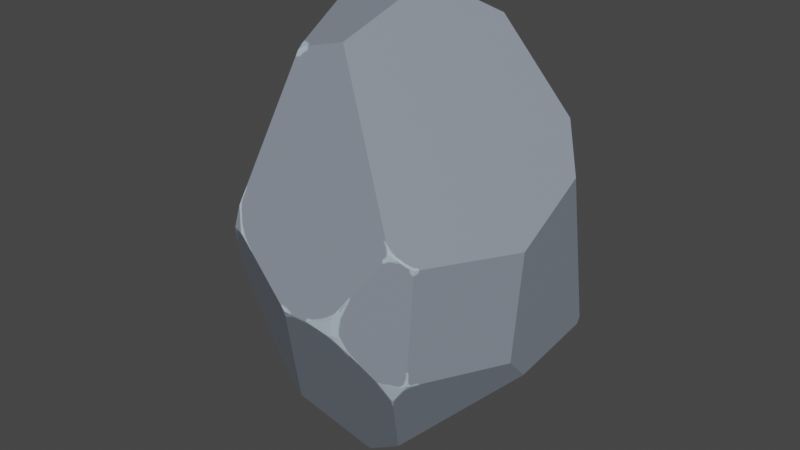 # Source: Impassable_Obstacle_-_Rock_Variant_2_.blend  (saved by Blender 2.91.10; exported with 4.5.12 LTS)
import bpy
from mathutils import Matrix  # noqa: F401  (used for matrix-valued properties, if any)

bpy.ops.wm.read_factory_settings(use_empty=True)
scene = bpy.context.scene
scene.name = 'Scene'

# ---- collections
col_collection = bpy.data.collections.new('Collection'); scene.collection.children.link(col_collection)

# ---- images (referenced by path relative to the original .blend; pixels are not part of the script)
import os
ASSET_DIR = os.environ.get("B2B_ASSET_DIR", "")  # directory of the original .blend (textures are referenced by path, not embedded)
HERE = os.path.dirname(os.path.abspath(__file__))  # packed textures are extracted next to this script under _unpacked/

def load_image(name, relpath, width, height, colorspace="sRGB"):
    """Load a texture the original file referenced (path relative to the .blend, or extracted next to this script)."""
    p = next((c for c in (os.path.join(HERE, relpath), os.path.join(ASSET_DIR, relpath)) if relpath and os.path.exists(c)), "")
    if p:
        img = bpy.data.images.load(p, check_existing=True)
        img.name = name
    else:  # same state as the original file: an image datablock whose file is absent (Cycles renders it pink)
        img = bpy.data.images.new(name, width, height)
        img.source = "FILE"
        img.filepath = "//" + (relpath or name)
    img.colorspace_settings.name = colorspace
    return img
img_material_base_color = load_image('Material Base Color', '_unpacked/Material_Base_Color.c4839176.png', 2048, 2048, 'sRGB')

# ---- materials (node trees are filled in below, after node groups)
mat_material = bpy.data.materials.new('Material')
mat_material.alpha_threshold = 0.0
mat_material.use_transparent_shadow = False
mat_material.line_color = (0.0, 0.0, 0.0, 1.0)

# ---- material node trees
mat_material.use_nodes = True; mat_material.node_tree.nodes.clear()
_N = mat_material.node_tree.nodes; _L = mat_material.node_tree.links
n0 = _N.new('ShaderNodeOutputMaterial'); n0.name = 'Material Output'; n0.location = (300, 300)
n1 = _N.new('ShaderNodeBsdfPrincipled'); n1.name = 'Principled BSDF'; n1.location = (10, 300)
n1.distribution = 'GGX'
n1.subsurface_method = 'BURLEY'
n1.inputs[2].default_value = 0.4
n1.inputs[3].default_value = 1.45
n1.inputs[27].default_value = (0.0, 0.0, 0.0, 1.0)
n1.inputs[28].default_value = 1.0
n2 = _N.new('ShaderNodeTexImage'); n2.name = 'Image Texture'; n2.location = (-280, 280)
n2.image = img_material_base_color
_L.new(n1.outputs[0], n0.inputs[0])
_L.new(n2.outputs[0], n1.inputs[0])
n0.is_active_output = True

# ---- world
world_world = bpy.data.worlds.new('World'); scene.world = world_world
world_world.use_nodes = True; world_world.node_tree.nodes.clear()
_N = world_world.node_tree.nodes; _L = world_world.node_tree.links
n0 = _N.new('ShaderNodeOutputWorld'); n0.name = 'World Output'; n0.location = (300, 300)
n1 = _N.new('ShaderNodeBackground'); n1.name = 'Background'; n1.location = (10, 300)
n1.inputs[0].default_value = (0.05088, 0.05088, 0.05088, 1.0)
_L.new(n1.outputs[0], n0.inputs[0])
n0.is_active_output = True
world_world.color = (0.05088, 0.05088, 0.05088)
world_world.use_sun_shadow = False
world_world.sun_shadow_jitter_overblur = 0.0

# ---- meshes
me_cube = bpy.data.meshes.new('Cube')
me_cube.from_pydata([(1.3, 0.9294, -0.9374), (0.4469, -1.664, -0.2373), (0.3921, -1.674, -0.2388), (0.4462, -1.66, -0.2669), (0.875, -1.423, 0.6056), (0.4469, -1.664, -0.04854), (0.1936, -1.709, -0.1682), (-0.7885, -0.03333, 2.164), (-0.5296, -0.9443, 1.901), (-0.8421, -1.454, 0.5207), (-1.184, 0.431, -1.677), (-0.8977, -0.8359, -1.722), (-0.9248, -0.8575, -1.672), (-1.346, 0.4087, -1.415), (-1.373, 0.3921, -1.367), (-0.7885, 0.04315, 2.164), (-0.8521, 0.07674, 2.109), (-0.4826, -0.9304, 1.939), (-0.5355, -0.8906, 1.942), (-0.7462, -0.1177, 2.189), (-0.6234, -0.001352, 2.262), (0.0686, 0.03025, 2.431), (0.8909, -1.415, 0.6016), (0.8766, -1.419, 0.6154), (0.1312, 0.04715, 2.431), (-0.05754, -0.8888, 2.051), (0.1088, 0.00628, 2.431), (0.6144, 0.4559, 2.127), (1.258, 0.9933, -0.9047), (-1.226, 0.4946, 1.541), (1.315, 0.9377, -0.8644), (1.331, 0.4937, 1.311), (0.7799, 1.35, 0.6514), (1.279, 0.9844, -0.8597), (1.548, -0.45, 0.4506), (1.567, 0.2642, 0.8872), (1.456, 0.7347, -0.7793), (0.3749, 1.359, 1.069), (0.7466, 1.369, 0.6591), (-0.9198, 1.35, 0.6961), (-1.627, 0.55, -0.2315), (-1.397, 0.3971, -1.308), (-1.388, 0.3775, -1.339), (-1.674, 0.373, 0.2069), (-1.663, 0.4508, 0.0673), (-0.9262, 1.351, 0.6726), (-0.8891, -0.8651, -1.706), (-0.7334, -0.9087, -1.799), (-0.06656, -1.709, -0.1682), (-0.7587, -1.534, 0.3059), (-0.9516, -1.429, 0.2524), (-0.916, -0.8608, -1.679), (-0.9287, -0.8591, -1.666), (-1.143, -0.8626, -1.328), (-1.284, -1.107, -0.3053), (0.9505, -1.338, -0.7518), (0.8562, -1.354, -0.8916), (0.9939, -1.319, -0.6978), (1.476, -0.4672, -0.6851), (1.308, 0.9109, -0.944), (1.295, 0.9265, -0.9532), (0.0167, -0.6971, -2.23), (1.152, 1.044, -1.059), (1.452, 0.7055, -0.848), (1.456, -0.2061, -0.9565), (0.546, -0.9036, -1.809), (0.5527, 1.391, -0.8453), (1.101, 1.07, -1.099), (-1.18, 0.4495, -1.671), (-1.163, 0.4217, -1.706), (-0.01713, 0.6865, -2.089), (-0.4307, 1.386, -1.233), (-1.333, 0.4615, -1.401), (-1.619, 0.5532, -0.2784), (-1.415, 0.425, -1.245), (-1.62, 0.5709, -0.2303), (-1.594, 0.6433, -0.1211), (-0.7307, 1.377, -0.8599), (-1.522, 0.7418, -0.08553), (-0.6411, 1.382, -1.123), (-1.202, 0.5524, -1.567), (-0.03152, -0.6971, -2.23), (-0.8898, -0.8249, -1.738), (-0.7185, -0.8982, -1.82), (-0.009364, -0.6624, -2.248), (-0.2121, 0.3397, -2.296), (-1.073, 0.3459, -1.823), (0.4981, -1.646, -0.2344), (0.5757, -1.593, -0.4039), (0.846, -1.45, 0.5309), (0.5256, -1.636, 0.0282), (0.9386, -1.394, 0.5591), (1.059, -1.316, 0.4675), (0.9561, -1.348, -0.7025), (0.7819, -1.457, -0.681), (0.9902, -1.327, -0.68)], [], [(70, 71, 66, 67), (64, 58, 57, 55, 56, 65), (62, 28, 0, 60), (60, 0, 59), (35, 36, 30, 33, 32, 31), (54, 53, 52, 51, 46, 47, 48, 49, 50), (88, 87, 1, 3), (3, 1, 2), (25, 26, 21, 20, 19, 18, 17), (84, 61, 81), (86, 85, 84, 81, 83, 82), (1, 5, 6, 2), (22, 23, 4), (87, 90, 5, 1), (17, 18, 8), (20, 15, 7, 19), (15, 16, 7), (50, 49, 9), (68, 69, 10), (24, 21, 26), (89, 91, 22, 4), (37, 39, 29, 16, 15, 20, 21, 24, 27), (28, 33, 30, 0), (31, 32, 38, 37, 27), (14, 42, 41), (73, 40, 75), (12, 51, 52), (29, 43, 54, 50, 9, 8, 18, 19, 7, 16), (12, 11, 46, 51), (82, 83, 47, 46, 11), (64, 63, 36, 35, 34, 58), (0, 30, 36, 63, 59), (33, 28, 62, 67, 66, 38, 32), (77, 78, 45), (85, 86, 69, 68, 80, 79, 71, 70), (71, 79, 77, 45, 39, 37, 38, 66), (39, 45, 78, 76, 44, 43, 29), (40, 44, 76, 75), (53, 54, 43, 44, 40, 73, 74, 41, 42), (72, 74, 73, 75, 76, 78, 77, 79, 80), (14, 41, 74, 72, 13), (10, 13, 72, 80, 68), (70, 67, 62, 60, 59, 63, 64, 65, 61, 84, 85), (10, 69, 86, 82, 11, 12, 52, 53, 42, 14, 13), (57, 95, 93, 55), (55, 93, 94, 56), (58, 34, 92, 95, 57), (25, 23, 22, 91, 92, 34, 35, 31, 27, 24, 26), (8, 9, 49, 48, 6, 5, 90, 89, 4, 23, 25, 17), (65, 56, 94, 88, 3, 2, 6, 48, 47, 83, 81, 61), (90, 87, 88, 94, 93, 95, 92, 91, 89)])
_uv = me_cube.uv_layers.new(name='UVMap')
_uv.uv.foreach_set('vector', [0.43, 0.06054, 0.3019, 0.08707, 0.3522, 0.2066, 0.4295, 0.2378, 0.6033, 0.3886, 0.5776, 0.3487, 0.4705, 0.3374, 0.4668, 0.3442, 0.4612, 0.3625, 0.4938, 0.4908, 0.431, 0.2463, 0.4277, 0.2703, 0.4357, 0.2722, 0.4367, 0.2705, 0.7429, 0.4182, 0.7436, 0.4162, 0.7412, 0.4165, 0.3126, 0.4719, 0.4397, 0.3038, 0.4303, 0.2799, 0.4257, 0.2763, 0.24, 0.3608, 0.2492, 0.4848, 0.4397, 0.76, 0.4921, 0.8304, 0.525, 0.8369, 0.5267, 0.8367, 0.5302, 0.8363, 0.5481, 0.8283, 0.5469, 0.6269, 0.4647, 0.6569, 0.4489, 0.6807, 0.6314, 0.6167, 0.6159, 0.6067, 0.6093, 0.6077, 0.6101, 0.6097, 0.6101, 0.6097, 0.6093, 0.6077, 0.6026, 0.6097, 0.7652, 0.7295, 0.7354, 0.847, 0.7404, 0.8501, 0.83, 0.8444, 0.8469, 0.8289, 0.827, 0.7282, 0.8205, 0.7231, 0.6533, 0.8381, 0.6542, 0.8323, 0.6487, 0.8349, 0.5694, 0.9752, 0.6788, 0.9533, 0.6533, 0.8381, 0.6487, 0.8349, 0.5508, 0.8297, 0.5327, 0.842, 0.6093, 0.6077, 0.6047, 0.5979, 0.5766, 0.613, 0.6026, 0.6097, 0.4896, 0.1774, 0.4893, 0.1759, 0.4886, 0.177, 0.6159, 0.6067, 0.6132, 0.5926, 0.6047, 0.5979, 0.6093, 0.6077, 0.8205, 0.7231, 0.827, 0.7282, 0.8274, 0.7209, 0.83, 0.8444, 0.8533, 0.8487, 0.8531, 0.8391, 0.8469, 0.8289, 0.8533, 0.8487, 0.8629, 0.8521, 0.8531, 0.8391, 0.3372, 0.6853, 0.3529, 0.6711, 0.3323, 0.6503, 0.1938, 0.9881, 0.1989, 0.9908, 0.196, 0.9881, 0.7328, 0.8521, 0.7404, 0.8501, 0.7354, 0.847, 0.4833, 0.1859, 0.4913, 0.1824, 0.4896, 0.1774, 0.4886, 0.177, 0.1678, 0.363, 0.08943, 0.218, 0.008217, 0.2845, 0.0, 0.3759, 0.001358, 0.3871, 0.008003, 0.411, 0.05188, 0.4853, 0.05688, 0.4903, 0.1159, 0.4966, 0.7522, 0.4145, 0.7522, 0.4084, 0.7465, 0.4073, 0.7436, 0.4162, 0.2492, 0.4848, 0.24, 0.3608, 0.236, 0.3582, 0.1678, 0.363, 0.1159, 0.4966, 0.182, 0.9538, 0.1821, 0.9502, 0.1783, 0.9475, 0.111, 0.8357, 0.1092, 0.8302, 0.107, 0.8307, 0.3519, 0.9342, 0.3529, 0.9348, 0.3517, 0.9335, 0.05428, 0.6098, 0.11, 0.7726, 0.3132, 0.7702, 0.3372, 0.6853, 0.3323, 0.6503, 0.226, 0.4993, 0.2179, 0.4966, 0.1124, 0.5004, 0.1024, 0.5074, 0.09016, 0.5193, 0.5256, 0.8372, 0.531, 0.8405, 0.5302, 0.8363, 0.5267, 0.8367, 0.5327, 0.842, 0.5508, 0.8297, 0.5481, 0.8283, 0.5302, 0.8363, 0.531, 0.8405, 0.6033, 0.3886, 0.7186, 0.3974, 0.7238, 0.3897, 0.706, 0.1723, 0.6072, 0.2088, 0.5776, 0.3487, 0.7436, 0.4162, 0.7465, 0.4073, 0.7238, 0.3897, 0.7186, 0.3974, 0.7412, 0.4165, 0.4257, 0.2763, 0.4277, 0.2703, 0.431, 0.2463, 0.4295, 0.2378, 0.3522, 0.2066, 0.236, 0.3582, 0.24, 0.3608, 0.2431, 0.09471, 0.1212, 0.1085, 0.09096, 0.2153, 0.4397, 0.03224, 0.3233, 0.0, 0.3034, 0.001161, 0.2983, 0.002205, 0.2847, 0.00758, 0.2741, 0.07886, 0.3019, 0.08707, 0.43, 0.06054, 0.3019, 0.08707, 0.2741, 0.07886, 0.2431, 0.09471, 0.09096, 0.2153, 0.08943, 0.218, 0.1678, 0.363, 0.236, 0.3582, 0.3522, 0.2066, 0.0, 0.7357, 0.0007486, 0.7386, 0.08425, 0.8179, 0.09489, 0.8199, 0.1072, 0.7918, 0.11, 0.7726, 0.05428, 0.6098, 0.1092, 0.8302, 0.1072, 0.7918, 0.09489, 0.8199, 0.107, 0.8307, 0.3317, 0.8976, 0.3132, 0.7702, 0.11, 0.7726, 0.1072, 0.7918, 0.1092, 0.8302, 0.111, 0.8357, 0.1719, 0.9414, 0.1783, 0.9475, 0.1821, 0.9502, 0.1766, 0.9596, 0.1719, 0.9414, 0.111, 0.8357, 0.107, 0.8307, 0.09489, 0.8199, 0.08425, 0.8179, 0.06705, 0.9173, 0.08004, 0.9469, 0.177, 0.98, 0.182, 0.9538, 0.1783, 0.9475, 0.1719, 0.9414, 0.1766, 0.9596, 0.1829, 0.9595, 0.196, 0.9881, 0.1829, 0.9595, 0.1766, 0.9596, 0.177, 0.98, 0.1938, 0.9881, 0.6819, 0.5725, 0.7565, 0.4426, 0.7544, 0.4363, 0.7429, 0.4182, 0.7412, 0.4165, 0.7186, 0.3974, 0.6033, 0.3886, 0.4938, 0.4908, 0.5076, 0.5558, 0.5114, 0.5593, 0.6335, 0.5926, 0.196, 0.9881, 0.1989, 0.9908, 0.2152, 1.0, 0.3519, 0.9425, 0.3523, 0.9404, 0.3519, 0.9342, 0.3517, 0.9335, 0.3317, 0.8976, 0.1821, 0.9502, 0.182, 0.9538, 0.1829, 0.9595, 0.4705, 0.3374, 0.4699, 0.335, 0.4667, 0.3378, 0.4668, 0.3442, 0.6947, 0.6407, 0.6936, 0.6369, 0.6681, 0.6339, 0.6865, 0.6514, 0.5776, 0.3487, 0.6072, 0.2088, 0.4991, 0.1936, 0.4699, 0.335, 0.4705, 0.3374, 0.5864, 0.02756, 0.4893, 0.1759, 0.4896, 0.1774, 0.4913, 0.1824, 0.4991, 0.1936, 0.6072, 0.2088, 0.706, 0.1723, 0.7438, 0.1296, 0.7565, 0.0401, 0.7118, 0.0006318, 0.7067, 0.0, 0.8274, 0.7209, 0.9072, 0.6363, 0.9035, 0.623, 0.8334, 0.5929, 0.8017, 0.5926, 0.7671, 0.5996, 0.7552, 0.6042, 0.7009, 0.6348, 0.6951, 0.6393, 0.6947, 0.6399, 0.7652, 0.7295, 0.8205, 0.7231, 0.6947, 0.7613, 0.6865, 0.6514, 0.6681, 0.6339, 0.6314, 0.6167, 0.6101, 0.6097, 0.6026, 0.6097, 0.5766, 0.613, 0.5469, 0.6269, 0.5481, 0.8283, 0.5508, 0.8297, 0.6487, 0.8349, 0.6542, 0.8323, 0.4473, 0.2482, 0.4397, 0.2806, 0.4424, 0.3014, 0.4532, 0.3354, 0.4667, 0.3378, 0.4699, 0.335, 0.4991, 0.1936, 0.4916, 0.1819, 0.4833, 0.1859])
me_cube.materials.append(mat_material)
me_cube.use_remesh_preserve_volume = False
me_cube.use_remesh_preserve_attributes = False
me_cube.use_mirror_vertex_groups = False
me_cube.update()

# ---- objects
ob_cube = bpy.data.objects.new('Cube', me_cube)
ob_empty = bpy.data.objects.new('Empty', None)

# ---- transforms, parenting, visibility, modifiers, constraints
ob_cube.location = (0.0, 0.0, 0.0)
ob_cube.lock_rotations_4d = False
ob_cube.empty_display_type = 'ARROWS'
ob_cube.lineart.crease_threshold = 0.0
ob_empty.location = (0.5446, 0.0, 8.066)
ob_empty.rotation_euler = (1.571, -0.0, -0.0)
ob_empty.scale = (2.326, 2.326, 2.326)
ob_empty.empty_display_type = 'IMAGE'
ob_empty.empty_display_size = 5.0
ob_empty.lineart.crease_threshold = 0.0

# ---- collection membership
col_collection.objects.link(ob_cube)
col_collection.objects.link(ob_empty)

# ---- scene / render settings (as saved in the file)
scene.frame_start = 1; scene.frame_end = 250; scene.frame_set(1)
scene.render.engine = 'BLENDER_EEVEE_NEXT'
scene.cycles.use_denoising = False
scene.cycles.samples = 128
scene.cycles.sampling_pattern = 'TABULATED_SOBOL'
scene.cycles.use_adaptive_sampling = False
scene.cycles.use_light_tree = False
scene.view_settings.view_transform = 'Filmic'
bpy.context.view_layer.update()

# ---- added for rendering (the .blend has no active camera and no usable light): camera, sun
cam_auto = bpy.data.cameras.new('AutoCamera')
cam_auto.lens = 50.0
cam_auto.sensor_width = 36.0
cam_auto.clip_end = 1000.0
ob_auto_camera = bpy.data.objects.new('AutoCamera', cam_auto)
scene.collection.objects.link(ob_auto_camera)
ob_auto_camera.location = (5.97495, -7.39287, 4.89039)
ob_auto_camera.rotation_euler = (1.09748, -7.21219e-08, 0.694738)
scene.camera = ob_auto_camera
light_auto_sun = bpy.data.lights.new('AutoSun', 'SUN')
light_auto_sun.energy = 3.0
light_auto_sun.angle = 0.0523599
ob_auto_sun = bpy.data.objects.new('AutoSun', light_auto_sun)
scene.collection.objects.link(ob_auto_sun)
ob_auto_sun.rotation_euler = (0.872665, 0.174533, 0.523599)
bpy.context.view_layer.update()
